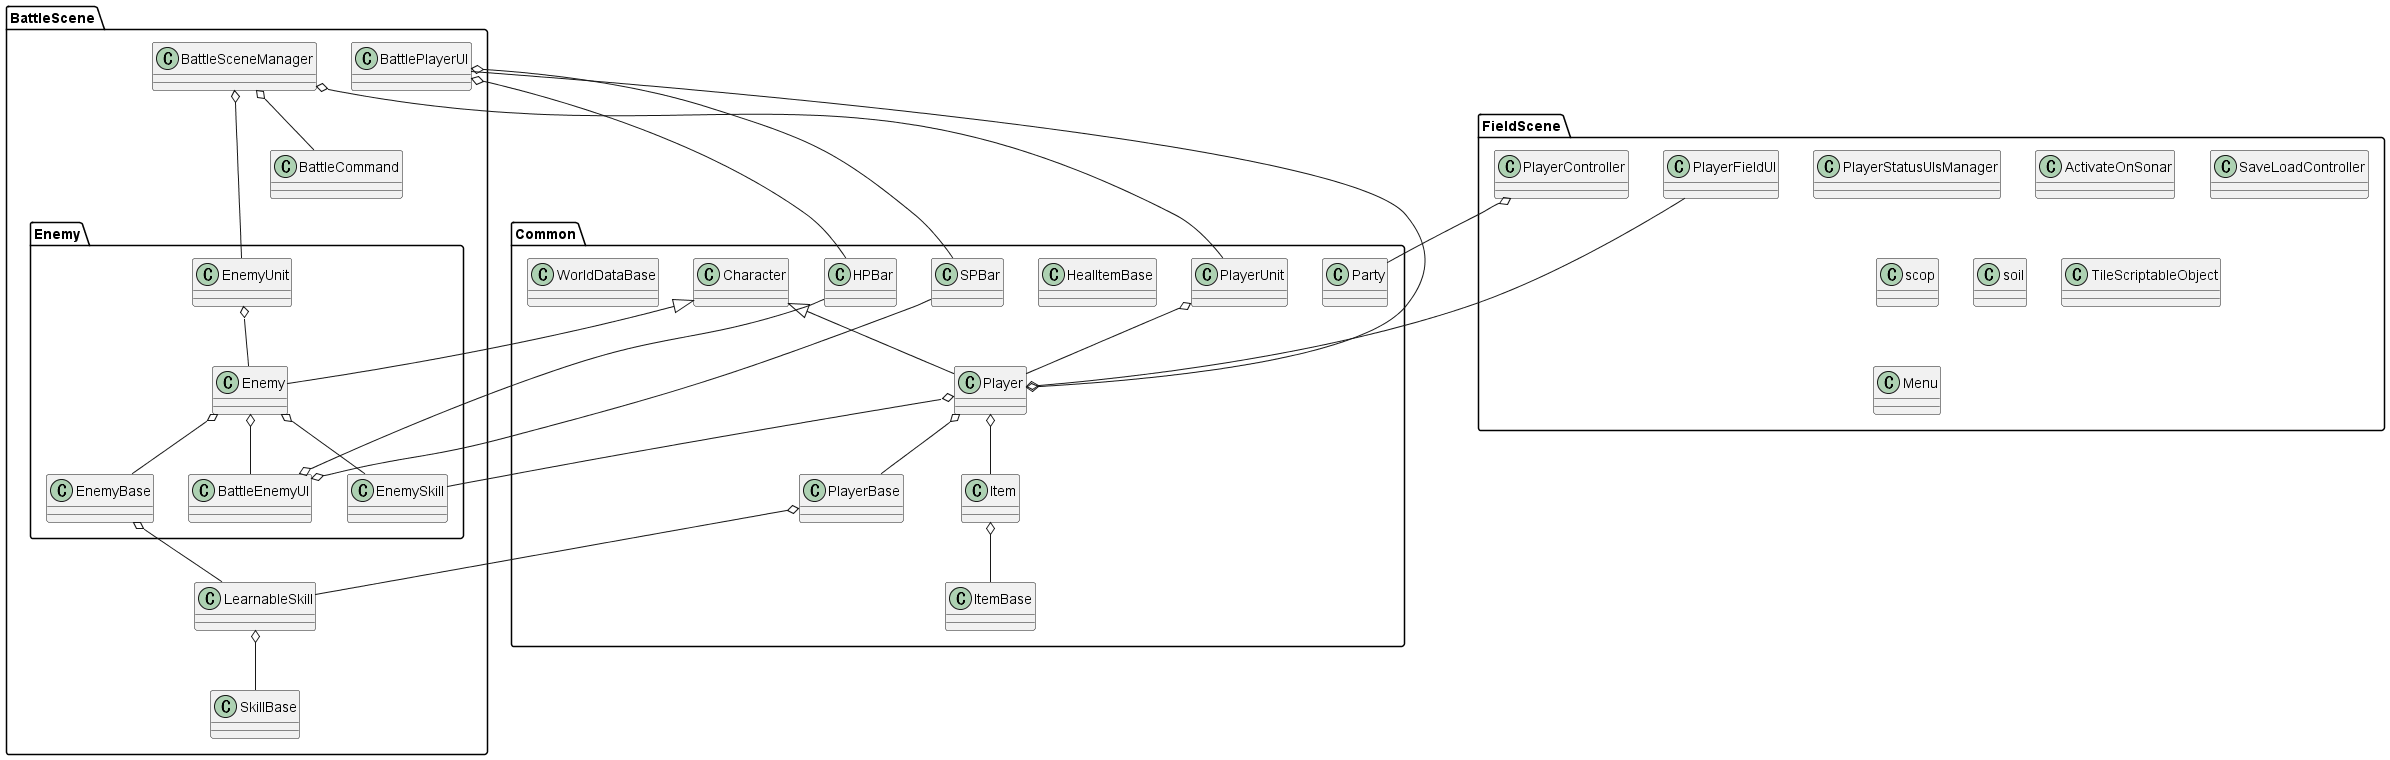

The diagram above was rendered by PlantUML. Its source (embedded in the PNG):
@startuml



package Common{
    class PlayerUnit{

    }
    class Character{

    }
    class HealItemBase{

    }
    class HPBar{

    }
    class SPBar{

    }
    class Item{
        
    }
    class ItemBase{

    }
    class Party{

    }

    class Player{

    }

    class PlayerBase{

    }
    
    class WorldDataBase{

    }

    


}
package BattleScene{
    class BattleSceneManager{

    }
    class BattleCommand{

    }
    class LearnableSkill{

    }
    class SkillBase{

    }
    class BattlePlayerUI{

    }

    package Enemy{
        class Enemy {
            
        }

        class EnemyBase{
            
        }

        class BattleEnemyUI{

        }
        class EnemyUnit{

        }
        class EnemySkill{

        }
    }
}

package FieldScene{
    class PlayerFieldUI{

    }
    class PlayerStatusUIsManager{

    }
    class ActivateOnSonar{

    }
    class PlayerController{

    }
    class SaveLoadController{

    }
    class scop{

    }
    class soil{

    }
    class TileScriptableObject{

    }
    ' あとでなまえかえる
    class Menu{

    }
}

'Common
Character <|- Enemy
Character <|-- Player

Player o-- PlayerBase
Player o-- BattlePlayerUI
Player o-- EnemySkill
Player o-- Item
Player o-- PlayerFieldUI
Enemy o-- EnemySkill
Enemy o-- EnemyBase
Enemy o-- BattleEnemyUI

EnemyBase o-- LearnableSkill
PlayerBase o-- LearnableSkill
LearnableSkill o-- SkillBase
Item o-- ItemBase
'Field
PlayerController o-- Party

'Battle

BattleSceneManager o-- PlayerUnit
BattleSceneManager o--- EnemyUnit
PlayerUnit o-- Player
EnemyUnit o-- Enemy

BattleSceneManager o-- BattleCommand

BattlePlayerUI o-- HPBar
BattlePlayerUI o-- SPBar

BattleEnemyUI o-- HPBar
BattleEnemyUI o-- SPBar
@enduml